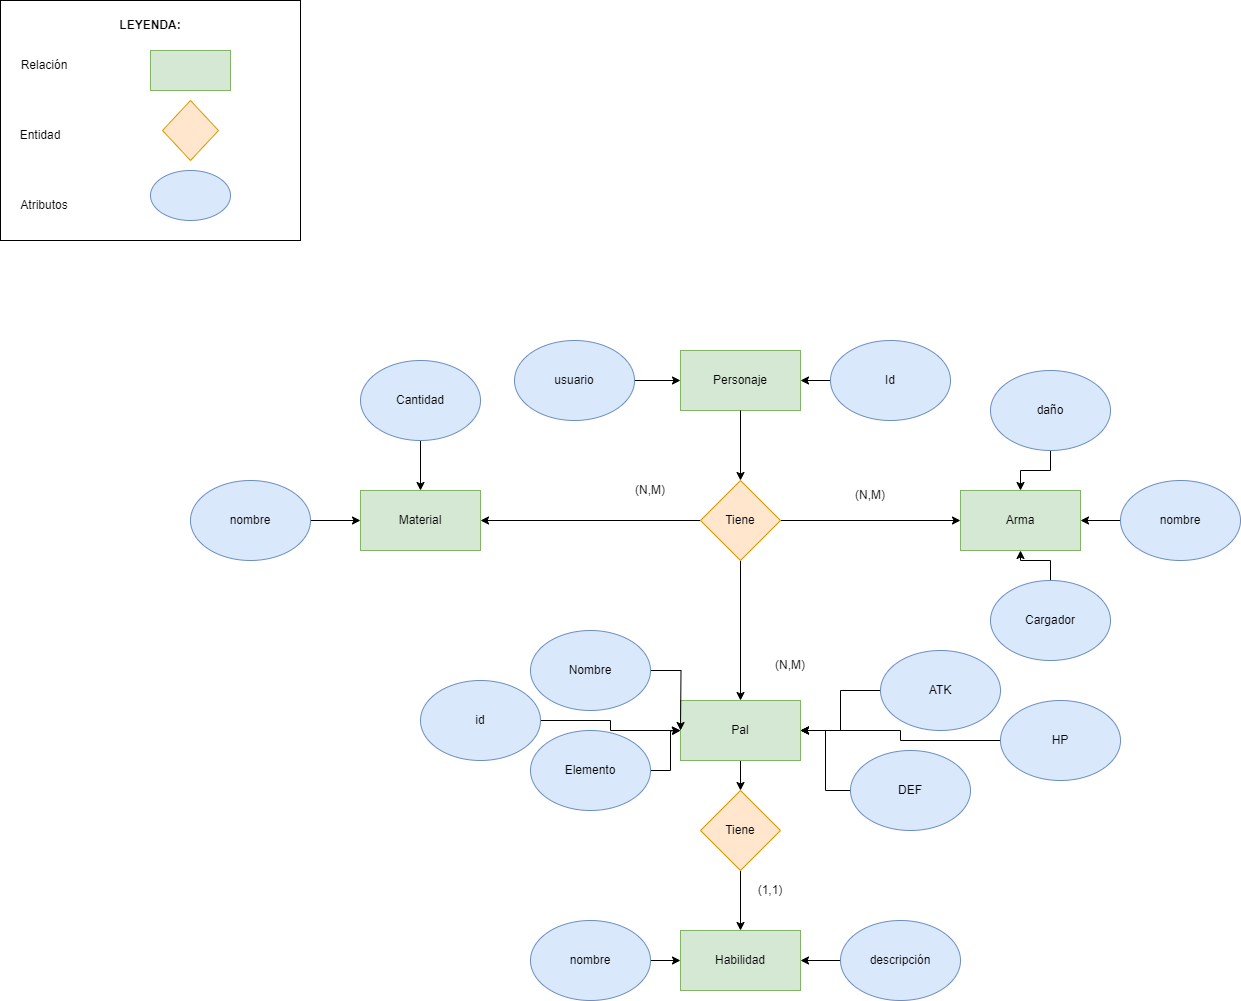

The diagram above was exported from draw.io. Its source (the exported page's mxGraphModel, read from the mxfile embedded in the PNG):
<mxGraphModel dx="993" dy="432" grid="1" gridSize="10" guides="1" tooltips="1" connect="1" arrows="1" fold="1" page="1" pageScale="1" pageWidth="827" pageHeight="1169" background="#ffffff" math="0" shadow="0">
  <root>
    <mxCell id="0" />
    <mxCell id="1" parent="0" />
    <mxCell id="-NoZHv0BAONO-ANgcfiB-130" value="Personaje" style="rounded=0;whiteSpace=wrap;html=1;fillColor=#d5e8d4;strokeColor=#82b366;" vertex="1" parent="1">
      <mxGeometry x="1060" y="810" width="120" height="60" as="geometry" />
    </mxCell>
    <mxCell id="-NoZHv0BAONO-ANgcfiB-131" value="" style="edgeStyle=orthogonalEdgeStyle;rounded=0;orthogonalLoop=1;jettySize=auto;html=1;" edge="1" parent="1" source="-NoZHv0BAONO-ANgcfiB-132" target="-NoZHv0BAONO-ANgcfiB-159">
      <mxGeometry relative="1" as="geometry" />
    </mxCell>
    <mxCell id="-NoZHv0BAONO-ANgcfiB-132" value="Pal" style="rounded=0;whiteSpace=wrap;html=1;fillColor=#d5e8d4;strokeColor=#82b366;" vertex="1" parent="1">
      <mxGeometry x="1060" y="1160" width="120" height="60" as="geometry" />
    </mxCell>
    <mxCell id="-NoZHv0BAONO-ANgcfiB-148" value="" style="edgeStyle=orthogonalEdgeStyle;rounded=0;orthogonalLoop=1;jettySize=auto;html=1;exitX=0.5;exitY=1;exitDx=0;exitDy=0;" edge="1" parent="1" source="-NoZHv0BAONO-ANgcfiB-130" target="-NoZHv0BAONO-ANgcfiB-155">
      <mxGeometry relative="1" as="geometry">
        <mxPoint x="1120" y="950" as="sourcePoint" />
      </mxGeometry>
    </mxCell>
    <mxCell id="-NoZHv0BAONO-ANgcfiB-154" value="" style="edgeStyle=orthogonalEdgeStyle;rounded=0;orthogonalLoop=1;jettySize=auto;html=1;" edge="1" parent="1" source="-NoZHv0BAONO-ANgcfiB-155" target="-NoZHv0BAONO-ANgcfiB-132">
      <mxGeometry relative="1" as="geometry" />
    </mxCell>
    <mxCell id="-NoZHv0BAONO-ANgcfiB-240" style="edgeStyle=orthogonalEdgeStyle;rounded=0;orthogonalLoop=1;jettySize=auto;html=1;" edge="1" parent="1" source="-NoZHv0BAONO-ANgcfiB-155" target="-NoZHv0BAONO-ANgcfiB-235">
      <mxGeometry relative="1" as="geometry" />
    </mxCell>
    <mxCell id="-NoZHv0BAONO-ANgcfiB-241" style="edgeStyle=orthogonalEdgeStyle;rounded=0;orthogonalLoop=1;jettySize=auto;html=1;" edge="1" parent="1" source="-NoZHv0BAONO-ANgcfiB-155" target="-NoZHv0BAONO-ANgcfiB-236">
      <mxGeometry relative="1" as="geometry" />
    </mxCell>
    <mxCell id="-NoZHv0BAONO-ANgcfiB-155" value="Tiene" style="rhombus;whiteSpace=wrap;html=1;fillColor=#ffe6cc;strokeColor=#d79b00;" vertex="1" parent="1">
      <mxGeometry x="1080" y="940" width="80" height="80" as="geometry" />
    </mxCell>
    <mxCell id="-NoZHv0BAONO-ANgcfiB-156" style="edgeStyle=orthogonalEdgeStyle;rounded=0;orthogonalLoop=1;jettySize=auto;html=1;" edge="1" parent="1" source="-NoZHv0BAONO-ANgcfiB-159" target="-NoZHv0BAONO-ANgcfiB-233">
      <mxGeometry relative="1" as="geometry">
        <mxPoint x="1120" y="1550" as="targetPoint" />
      </mxGeometry>
    </mxCell>
    <mxCell id="-NoZHv0BAONO-ANgcfiB-159" value="Tiene" style="rhombus;whiteSpace=wrap;html=1;fillColor=#ffe6cc;strokeColor=#d79b00;" vertex="1" parent="1">
      <mxGeometry x="1080" y="1250" width="80" height="80" as="geometry" />
    </mxCell>
    <mxCell id="-NoZHv0BAONO-ANgcfiB-160" value="(N,M)" style="text;html=1;align=center;verticalAlign=middle;whiteSpace=wrap;rounded=0;" vertex="1" parent="1">
      <mxGeometry x="1000" y="930" width="60" height="40" as="geometry" />
    </mxCell>
    <mxCell id="-NoZHv0BAONO-ANgcfiB-161" value="(1,1)" style="text;html=1;align=center;verticalAlign=middle;whiteSpace=wrap;rounded=0;" vertex="1" parent="1">
      <mxGeometry x="1120" y="1335" width="60" height="30" as="geometry" />
    </mxCell>
    <mxCell id="-NoZHv0BAONO-ANgcfiB-164" value="(N,M)" style="text;html=1;align=center;verticalAlign=middle;whiteSpace=wrap;rounded=0;" vertex="1" parent="1">
      <mxGeometry x="1140" y="1110" width="60" height="30" as="geometry" />
    </mxCell>
    <mxCell id="-NoZHv0BAONO-ANgcfiB-166" value="" style="rounded=0;whiteSpace=wrap;html=1;" vertex="1" parent="1">
      <mxGeometry x="380" y="460" width="300" height="240" as="geometry" />
    </mxCell>
    <mxCell id="-NoZHv0BAONO-ANgcfiB-167" value="&lt;b&gt;LEYENDA:&lt;/b&gt;" style="text;html=1;align=center;verticalAlign=middle;whiteSpace=wrap;rounded=0;" vertex="1" parent="1">
      <mxGeometry x="400" y="470" width="260" height="30" as="geometry" />
    </mxCell>
    <mxCell id="-NoZHv0BAONO-ANgcfiB-168" value="Relación" style="text;html=1;align=center;verticalAlign=middle;whiteSpace=wrap;rounded=0;" vertex="1" parent="1">
      <mxGeometry x="394" y="510" width="60" height="30" as="geometry" />
    </mxCell>
    <mxCell id="-NoZHv0BAONO-ANgcfiB-169" value="Entidad " style="text;html=1;align=center;verticalAlign=middle;whiteSpace=wrap;rounded=0;" vertex="1" parent="1">
      <mxGeometry x="390" y="580" width="60" height="30" as="geometry" />
    </mxCell>
    <mxCell id="-NoZHv0BAONO-ANgcfiB-170" value="Atributos" style="text;html=1;align=center;verticalAlign=middle;whiteSpace=wrap;rounded=0;" vertex="1" parent="1">
      <mxGeometry x="394" y="650" width="60" height="30" as="geometry" />
    </mxCell>
    <mxCell id="-NoZHv0BAONO-ANgcfiB-171" value="" style="rounded=0;whiteSpace=wrap;html=1;fillColor=#d5e8d4;strokeColor=#82b366;" vertex="1" parent="1">
      <mxGeometry x="530" y="510" width="80" height="40" as="geometry" />
    </mxCell>
    <mxCell id="-NoZHv0BAONO-ANgcfiB-172" value="" style="rhombus;whiteSpace=wrap;html=1;fillColor=#ffe6cc;strokeColor=#d79b00;" vertex="1" parent="1">
      <mxGeometry x="542" y="560" width="56" height="60" as="geometry" />
    </mxCell>
    <mxCell id="-NoZHv0BAONO-ANgcfiB-173" value="" style="ellipse;whiteSpace=wrap;html=1;fillColor=#dae8fc;strokeColor=#6c8ebf;" vertex="1" parent="1">
      <mxGeometry x="530" y="630" width="80" height="50" as="geometry" />
    </mxCell>
    <mxCell id="-NoZHv0BAONO-ANgcfiB-174" value="" style="edgeStyle=orthogonalEdgeStyle;rounded=0;orthogonalLoop=1;jettySize=auto;html=1;" edge="1" parent="1" source="-NoZHv0BAONO-ANgcfiB-175" target="-NoZHv0BAONO-ANgcfiB-130">
      <mxGeometry relative="1" as="geometry" />
    </mxCell>
    <mxCell id="-NoZHv0BAONO-ANgcfiB-175" value="usuario" style="ellipse;whiteSpace=wrap;html=1;fillColor=#dae8fc;strokeColor=#6c8ebf;" vertex="1" parent="1">
      <mxGeometry x="894" y="800" width="120" height="80" as="geometry" />
    </mxCell>
    <mxCell id="-NoZHv0BAONO-ANgcfiB-176" value="" style="edgeStyle=orthogonalEdgeStyle;rounded=0;orthogonalLoop=1;jettySize=auto;html=1;" edge="1" parent="1" source="-NoZHv0BAONO-ANgcfiB-177" target="-NoZHv0BAONO-ANgcfiB-130">
      <mxGeometry relative="1" as="geometry" />
    </mxCell>
    <mxCell id="-NoZHv0BAONO-ANgcfiB-177" value="Id" style="ellipse;whiteSpace=wrap;html=1;fillColor=#dae8fc;strokeColor=#6c8ebf;" vertex="1" parent="1">
      <mxGeometry x="1210" y="800" width="120" height="80" as="geometry" />
    </mxCell>
    <mxCell id="-NoZHv0BAONO-ANgcfiB-178" value="" style="edgeStyle=orthogonalEdgeStyle;rounded=0;orthogonalLoop=1;jettySize=auto;html=1;" edge="1" parent="1" source="-NoZHv0BAONO-ANgcfiB-179">
      <mxGeometry relative="1" as="geometry">
        <mxPoint x="1060" y="1190" as="targetPoint" />
      </mxGeometry>
    </mxCell>
    <mxCell id="-NoZHv0BAONO-ANgcfiB-179" value="Nombre" style="ellipse;whiteSpace=wrap;html=1;fillColor=#dae8fc;strokeColor=#6c8ebf;" vertex="1" parent="1">
      <mxGeometry x="910" y="1090" width="120" height="80" as="geometry" />
    </mxCell>
    <mxCell id="-NoZHv0BAONO-ANgcfiB-180" value="" style="edgeStyle=orthogonalEdgeStyle;rounded=0;orthogonalLoop=1;jettySize=auto;html=1;entryX=0;entryY=0.5;entryDx=0;entryDy=0;" edge="1" parent="1" source="-NoZHv0BAONO-ANgcfiB-181" target="-NoZHv0BAONO-ANgcfiB-132">
      <mxGeometry relative="1" as="geometry">
        <mxPoint x="1180" y="1190" as="targetPoint" />
      </mxGeometry>
    </mxCell>
    <mxCell id="-NoZHv0BAONO-ANgcfiB-181" value="id" style="ellipse;whiteSpace=wrap;html=1;fillColor=#dae8fc;strokeColor=#6c8ebf;" vertex="1" parent="1">
      <mxGeometry x="800" y="1140" width="120" height="80" as="geometry" />
    </mxCell>
    <mxCell id="-NoZHv0BAONO-ANgcfiB-182" style="edgeStyle=orthogonalEdgeStyle;rounded=0;orthogonalLoop=1;jettySize=auto;html=1;" edge="1" parent="1" source="-NoZHv0BAONO-ANgcfiB-183">
      <mxGeometry relative="1" as="geometry">
        <mxPoint x="1060" y="1190" as="targetPoint" />
      </mxGeometry>
    </mxCell>
    <mxCell id="-NoZHv0BAONO-ANgcfiB-183" value="Elemento" style="ellipse;whiteSpace=wrap;html=1;fillColor=#dae8fc;strokeColor=#6c8ebf;" vertex="1" parent="1">
      <mxGeometry x="910" y="1190" width="120" height="80" as="geometry" />
    </mxCell>
    <mxCell id="-NoZHv0BAONO-ANgcfiB-239" style="edgeStyle=orthogonalEdgeStyle;rounded=0;orthogonalLoop=1;jettySize=auto;html=1;entryX=1;entryY=0.5;entryDx=0;entryDy=0;" edge="1" parent="1" source="-NoZHv0BAONO-ANgcfiB-185" target="-NoZHv0BAONO-ANgcfiB-132">
      <mxGeometry relative="1" as="geometry" />
    </mxCell>
    <mxCell id="-NoZHv0BAONO-ANgcfiB-185" value="&lt;span style=&quot;font-weight: normal;&quot;&gt;HP&lt;/span&gt;" style="ellipse;whiteSpace=wrap;html=1;fontStyle=1;fillColor=#dae8fc;strokeColor=#6c8ebf;" vertex="1" parent="1">
      <mxGeometry x="1380" y="1160" width="120" height="80" as="geometry" />
    </mxCell>
    <mxCell id="-NoZHv0BAONO-ANgcfiB-245" value="" style="edgeStyle=orthogonalEdgeStyle;rounded=0;orthogonalLoop=1;jettySize=auto;html=1;" edge="1" parent="1" source="-NoZHv0BAONO-ANgcfiB-189" target="-NoZHv0BAONO-ANgcfiB-235">
      <mxGeometry relative="1" as="geometry" />
    </mxCell>
    <mxCell id="-NoZHv0BAONO-ANgcfiB-189" value="nombre" style="ellipse;whiteSpace=wrap;html=1;fillColor=#dae8fc;strokeColor=#6c8ebf;" vertex="1" parent="1">
      <mxGeometry x="570" y="940" width="120" height="80" as="geometry" />
    </mxCell>
    <mxCell id="-NoZHv0BAONO-ANgcfiB-242" value="" style="edgeStyle=orthogonalEdgeStyle;rounded=0;orthogonalLoop=1;jettySize=auto;html=1;" edge="1" parent="1" source="-NoZHv0BAONO-ANgcfiB-191" target="-NoZHv0BAONO-ANgcfiB-233">
      <mxGeometry relative="1" as="geometry" />
    </mxCell>
    <mxCell id="-NoZHv0BAONO-ANgcfiB-191" value="descripción" style="ellipse;whiteSpace=wrap;html=1;fillColor=#dae8fc;strokeColor=#6c8ebf;" vertex="1" parent="1">
      <mxGeometry x="1220" y="1380" width="120" height="80" as="geometry" />
    </mxCell>
    <mxCell id="-NoZHv0BAONO-ANgcfiB-243" value="" style="edgeStyle=orthogonalEdgeStyle;rounded=0;orthogonalLoop=1;jettySize=auto;html=1;" edge="1" parent="1" source="-NoZHv0BAONO-ANgcfiB-195" target="-NoZHv0BAONO-ANgcfiB-233">
      <mxGeometry relative="1" as="geometry" />
    </mxCell>
    <mxCell id="-NoZHv0BAONO-ANgcfiB-195" value="nombre" style="ellipse;whiteSpace=wrap;html=1;fillColor=#dae8fc;strokeColor=#6c8ebf;" vertex="1" parent="1">
      <mxGeometry x="910" y="1380" width="120" height="80" as="geometry" />
    </mxCell>
    <mxCell id="-NoZHv0BAONO-ANgcfiB-208" value="(N,M)" style="text;html=1;align=center;verticalAlign=middle;whiteSpace=wrap;rounded=0;" vertex="1" parent="1">
      <mxGeometry x="1220" y="940" width="60" height="30" as="geometry" />
    </mxCell>
    <mxCell id="-NoZHv0BAONO-ANgcfiB-237" style="edgeStyle=orthogonalEdgeStyle;rounded=0;orthogonalLoop=1;jettySize=auto;html=1;entryX=1;entryY=0.5;entryDx=0;entryDy=0;" edge="1" parent="1" source="-NoZHv0BAONO-ANgcfiB-231" target="-NoZHv0BAONO-ANgcfiB-132">
      <mxGeometry relative="1" as="geometry" />
    </mxCell>
    <mxCell id="-NoZHv0BAONO-ANgcfiB-231" value="&lt;span style=&quot;font-weight: normal;&quot;&gt;DEF&lt;/span&gt;" style="ellipse;whiteSpace=wrap;html=1;fontStyle=1;fillColor=#dae8fc;strokeColor=#6c8ebf;" vertex="1" parent="1">
      <mxGeometry x="1230" y="1210" width="120" height="80" as="geometry" />
    </mxCell>
    <mxCell id="-NoZHv0BAONO-ANgcfiB-238" style="edgeStyle=orthogonalEdgeStyle;rounded=0;orthogonalLoop=1;jettySize=auto;html=1;entryX=1;entryY=0.5;entryDx=0;entryDy=0;" edge="1" parent="1" source="-NoZHv0BAONO-ANgcfiB-232" target="-NoZHv0BAONO-ANgcfiB-132">
      <mxGeometry relative="1" as="geometry" />
    </mxCell>
    <mxCell id="-NoZHv0BAONO-ANgcfiB-232" value="&lt;span style=&quot;font-weight: 400;&quot;&gt;ATK&lt;/span&gt;" style="ellipse;whiteSpace=wrap;html=1;fontStyle=1;fillColor=#dae8fc;strokeColor=#6c8ebf;" vertex="1" parent="1">
      <mxGeometry x="1260" y="1110" width="120" height="80" as="geometry" />
    </mxCell>
    <mxCell id="-NoZHv0BAONO-ANgcfiB-233" value="Habilidad" style="rounded=0;whiteSpace=wrap;html=1;fillColor=#d5e8d4;strokeColor=#82b366;" vertex="1" parent="1">
      <mxGeometry x="1060" y="1390" width="120" height="60" as="geometry" />
    </mxCell>
    <mxCell id="-NoZHv0BAONO-ANgcfiB-235" value="Material" style="rounded=0;whiteSpace=wrap;html=1;fillColor=#d5e8d4;strokeColor=#82b366;" vertex="1" parent="1">
      <mxGeometry x="740" y="950" width="120" height="60" as="geometry" />
    </mxCell>
    <mxCell id="-NoZHv0BAONO-ANgcfiB-236" value="Arma" style="rounded=0;whiteSpace=wrap;html=1;fillColor=#d5e8d4;strokeColor=#82b366;" vertex="1" parent="1">
      <mxGeometry x="1340" y="950" width="120" height="60" as="geometry" />
    </mxCell>
    <mxCell id="-NoZHv0BAONO-ANgcfiB-248" value="" style="edgeStyle=orthogonalEdgeStyle;rounded=0;orthogonalLoop=1;jettySize=auto;html=1;" edge="1" parent="1" source="-NoZHv0BAONO-ANgcfiB-244" target="-NoZHv0BAONO-ANgcfiB-236">
      <mxGeometry relative="1" as="geometry" />
    </mxCell>
    <mxCell id="-NoZHv0BAONO-ANgcfiB-244" value="nombre" style="ellipse;whiteSpace=wrap;html=1;fillColor=#dae8fc;strokeColor=#6c8ebf;" vertex="1" parent="1">
      <mxGeometry x="1500" y="940" width="120" height="80" as="geometry" />
    </mxCell>
    <mxCell id="-NoZHv0BAONO-ANgcfiB-247" value="" style="edgeStyle=orthogonalEdgeStyle;rounded=0;orthogonalLoop=1;jettySize=auto;html=1;" edge="1" parent="1" source="-NoZHv0BAONO-ANgcfiB-246" target="-NoZHv0BAONO-ANgcfiB-235">
      <mxGeometry relative="1" as="geometry" />
    </mxCell>
    <mxCell id="-NoZHv0BAONO-ANgcfiB-246" value="Cantidad" style="ellipse;whiteSpace=wrap;html=1;fillColor=#dae8fc;strokeColor=#6c8ebf;" vertex="1" parent="1">
      <mxGeometry x="740" y="820" width="120" height="80" as="geometry" />
    </mxCell>
    <mxCell id="-NoZHv0BAONO-ANgcfiB-252" value="" style="edgeStyle=orthogonalEdgeStyle;rounded=0;orthogonalLoop=1;jettySize=auto;html=1;" edge="1" parent="1" source="-NoZHv0BAONO-ANgcfiB-249" target="-NoZHv0BAONO-ANgcfiB-236">
      <mxGeometry relative="1" as="geometry" />
    </mxCell>
    <mxCell id="-NoZHv0BAONO-ANgcfiB-249" value="Cargador" style="ellipse;whiteSpace=wrap;html=1;fillColor=#dae8fc;strokeColor=#6c8ebf;" vertex="1" parent="1">
      <mxGeometry x="1370" y="1040" width="120" height="80" as="geometry" />
    </mxCell>
    <mxCell id="-NoZHv0BAONO-ANgcfiB-251" value="" style="edgeStyle=orthogonalEdgeStyle;rounded=0;orthogonalLoop=1;jettySize=auto;html=1;" edge="1" parent="1" source="-NoZHv0BAONO-ANgcfiB-250" target="-NoZHv0BAONO-ANgcfiB-236">
      <mxGeometry relative="1" as="geometry" />
    </mxCell>
    <mxCell id="-NoZHv0BAONO-ANgcfiB-250" value="daño" style="ellipse;whiteSpace=wrap;html=1;fillColor=#dae8fc;strokeColor=#6c8ebf;" vertex="1" parent="1">
      <mxGeometry x="1370" y="830" width="120" height="80" as="geometry" />
    </mxCell>
  </root>
</mxGraphModel>